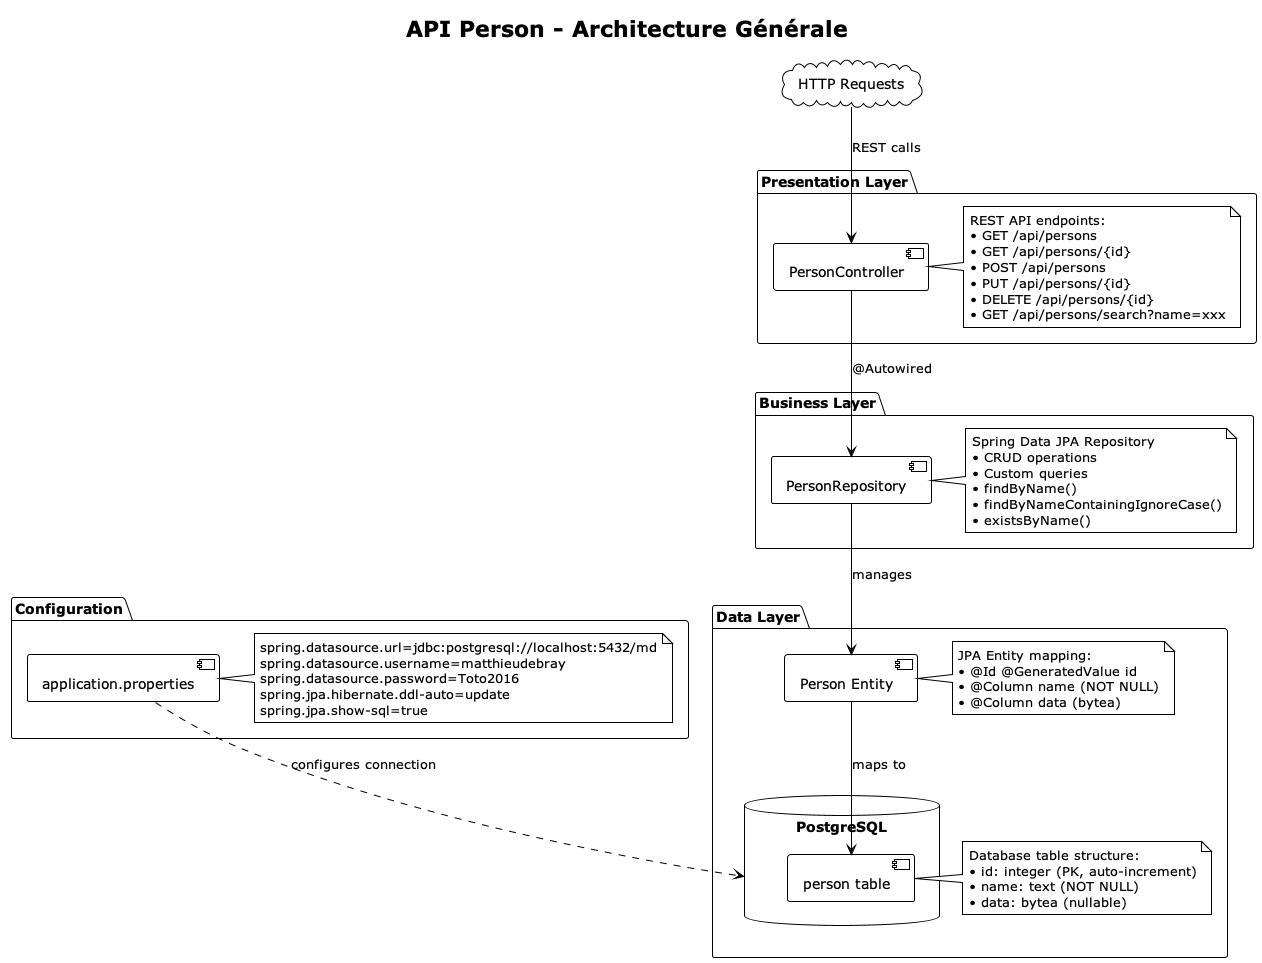

The diagram above was rendered by PlantUML. Its source (embedded in the PNG):
@startuml architecture
!theme plain
title API Person - Architecture Générale

package "Presentation Layer" {
    [PersonController] as controller
    note right of controller
        REST API endpoints:
        • GET /api/persons
        • GET /api/persons/{id}
        • POST /api/persons
        • PUT /api/persons/{id}
        • DELETE /api/persons/{id}
        • GET /api/persons/search?name=xxx
    end note
}

package "Business Layer" {
    [PersonRepository] as repository
    note right of repository
        Spring Data JPA Repository
        • CRUD operations
        • Custom queries
        • findByName()
        • findByNameContainingIgnoreCase()
        • existsByName()
    end note
}

package "Data Layer" {
    [Person Entity] as entity
    database "PostgreSQL" as db {
        [person table] as table
    }
    
    note right of entity
        JPA Entity mapping:
        • @Id @GeneratedValue id
        • @Column name (NOT NULL)
        • @Column data (bytea)
    end note
    
    note right of table
        Database table structure:
        • id: integer (PK, auto-increment)
        • name: text (NOT NULL)
        • data: bytea (nullable)
    end note
}

' Relations
controller --> repository : @Autowired
repository --> entity : manages
entity --> table : maps to

' HTTP Requests
cloud "HTTP Requests" as http
http --> controller : REST calls

' Configuration
package "Configuration" {
    [application.properties] as config
    note right of config
        spring.datasource.url=jdbc:postgresql://localhost:5432/md
        spring.datasource.username=matthieudebray
        spring.datasource.password=Toto2016
        spring.jpa.hibernate.ddl-auto=update
        spring.jpa.show-sql=true
    end note
}

config ..> db : configures connection

@enduml